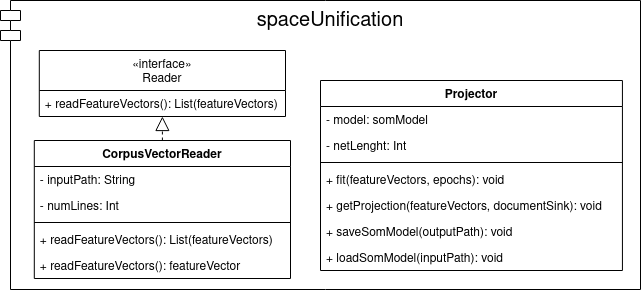

The diagram above was exported from draw.io. Its source (the exported page's mxGraphModel, read from the mxfile embedded in the PNG):
<mxGraphModel dx="1788" dy="862" grid="1" gridSize="10" guides="1" tooltips="1" connect="1" arrows="1" fold="1" page="1" pageScale="1" pageWidth="827" pageHeight="1169" math="0" shadow="0">
  <root>
    <mxCell id="0" />
    <mxCell id="1" parent="0" />
    <mxCell id="2" value="spaceUnification" style="shape=module;align=left;spacingLeft=20;align=center;verticalAlign=top;fontSize=20;" vertex="1" parent="1">
      <mxGeometry x="1060" y="170" width="640" height="289" as="geometry" />
    </mxCell>
    <mxCell id="3" value="«interface»&#10;Reader" style="swimlane;fontStyle=0;childLayout=stackLayout;horizontal=1;startSize=40;fillColor=none;horizontalStack=0;resizeParent=1;resizeParentMax=0;resizeLast=0;collapsible=1;marginBottom=0;" vertex="1" parent="1">
      <mxGeometry x="1098.81" y="220" width="246.19" height="66" as="geometry" />
    </mxCell>
    <mxCell id="4" value="+ readFeatureVectors(): List(featureVectors)" style="text;strokeColor=none;fillColor=none;align=left;verticalAlign=top;spacingLeft=4;spacingRight=4;overflow=hidden;rotatable=0;points=[[0,0.5],[1,0.5]];portConstraint=eastwest;" vertex="1" parent="3">
      <mxGeometry y="40" width="246.19" height="26" as="geometry" />
    </mxCell>
    <mxCell id="5" value="CorpusVectorReader" style="swimlane;fontStyle=1;align=center;verticalAlign=top;childLayout=stackLayout;horizontal=1;startSize=26;horizontalStack=0;resizeParent=1;resizeParentMax=0;resizeLast=0;collapsible=1;marginBottom=0;" vertex="1" parent="1">
      <mxGeometry x="1093.81" y="310" width="256.19" height="138" as="geometry" />
    </mxCell>
    <mxCell id="6" value="- inputPath: String" style="text;strokeColor=none;fillColor=none;align=left;verticalAlign=top;spacingLeft=4;spacingRight=4;overflow=hidden;rotatable=0;points=[[0,0.5],[1,0.5]];portConstraint=eastwest;" vertex="1" parent="5">
      <mxGeometry y="26" width="256.19" height="26" as="geometry" />
    </mxCell>
    <mxCell id="7" value="- numLines: Int" style="text;strokeColor=none;fillColor=none;align=left;verticalAlign=top;spacingLeft=4;spacingRight=4;overflow=hidden;rotatable=0;points=[[0,0.5],[1,0.5]];portConstraint=eastwest;" vertex="1" parent="5">
      <mxGeometry y="52" width="256.19" height="26" as="geometry" />
    </mxCell>
    <mxCell id="8" value="" style="line;strokeWidth=1;fillColor=none;align=left;verticalAlign=middle;spacingTop=-1;spacingLeft=3;spacingRight=3;rotatable=0;labelPosition=right;points=[];portConstraint=eastwest;" vertex="1" parent="5">
      <mxGeometry y="78" width="256.19" height="8" as="geometry" />
    </mxCell>
    <mxCell id="9" value="+ readFeatureVectors(): List(featureVectors)" style="text;strokeColor=none;fillColor=none;align=left;verticalAlign=top;spacingLeft=4;spacingRight=4;overflow=hidden;rotatable=0;points=[[0,0.5],[1,0.5]];portConstraint=eastwest;" vertex="1" parent="5">
      <mxGeometry y="86" width="256.19" height="26" as="geometry" />
    </mxCell>
    <mxCell id="10" value="+ readFeatureVectors(): featureVector" style="text;strokeColor=none;fillColor=none;align=left;verticalAlign=top;spacingLeft=4;spacingRight=4;overflow=hidden;rotatable=0;points=[[0,0.5],[1,0.5]];portConstraint=eastwest;" vertex="1" parent="5">
      <mxGeometry y="112" width="256.19" height="26" as="geometry" />
    </mxCell>
    <mxCell id="11" value="" style="endArrow=block;dashed=1;endFill=0;endSize=12;html=1;rounded=0;exitX=0.5;exitY=0;exitDx=0;exitDy=0;entryX=0.5;entryY=1;entryDx=0;entryDy=0;" edge="1" source="5" target="3" parent="1">
      <mxGeometry width="160" relative="1" as="geometry">
        <mxPoint x="1122.1174193548386" y="-490" as="sourcePoint" />
        <mxPoint x="1226.6335483870969" y="-560" as="targetPoint" />
        <Array as="points" />
      </mxGeometry>
    </mxCell>
    <mxCell id="12" value="Projector" style="swimlane;fontStyle=1;align=center;verticalAlign=top;childLayout=stackLayout;horizontal=1;startSize=26;horizontalStack=0;resizeParent=1;resizeParentMax=0;resizeLast=0;collapsible=1;marginBottom=0;fontSize=12;" vertex="1" parent="1">
      <mxGeometry x="1379.9951612903228" y="250" width="301.93548387096774" height="190" as="geometry" />
    </mxCell>
    <mxCell id="13" value="- model: somModel" style="text;strokeColor=none;fillColor=none;align=left;verticalAlign=top;spacingLeft=4;spacingRight=4;overflow=hidden;rotatable=0;points=[[0,0.5],[1,0.5]];portConstraint=eastwest;fontSize=12;" vertex="1" parent="12">
      <mxGeometry y="26" width="301.93548387096774" height="26" as="geometry" />
    </mxCell>
    <mxCell id="14" value="- netLenght: Int" style="text;strokeColor=none;fillColor=none;align=left;verticalAlign=top;spacingLeft=4;spacingRight=4;overflow=hidden;rotatable=0;points=[[0,0.5],[1,0.5]];portConstraint=eastwest;fontSize=12;" vertex="1" parent="12">
      <mxGeometry y="52" width="301.93548387096774" height="26" as="geometry" />
    </mxCell>
    <mxCell id="15" value="" style="line;strokeWidth=1;fillColor=none;align=left;verticalAlign=middle;spacingTop=-1;spacingLeft=3;spacingRight=3;rotatable=0;labelPosition=right;points=[];portConstraint=eastwest;fontSize=12;" vertex="1" parent="12">
      <mxGeometry y="78" width="301.93548387096774" height="8" as="geometry" />
    </mxCell>
    <mxCell id="16" value="+ fit(featureVectors, epochs): void" style="text;strokeColor=none;fillColor=none;align=left;verticalAlign=top;spacingLeft=4;spacingRight=4;overflow=hidden;rotatable=0;points=[[0,0.5],[1,0.5]];portConstraint=eastwest;fontSize=12;" vertex="1" parent="12">
      <mxGeometry y="86" width="301.93548387096774" height="26" as="geometry" />
    </mxCell>
    <mxCell id="17" value="+ getProjection(featureVectors, documentSink): void" style="text;strokeColor=none;fillColor=none;align=left;verticalAlign=top;spacingLeft=4;spacingRight=4;overflow=hidden;rotatable=0;points=[[0,0.5],[1,0.5]];portConstraint=eastwest;fontSize=12;" vertex="1" parent="12">
      <mxGeometry y="112" width="301.93548387096774" height="26" as="geometry" />
    </mxCell>
    <mxCell id="18" value="+ saveSomModel(outputPath): void" style="text;strokeColor=none;fillColor=none;align=left;verticalAlign=top;spacingLeft=4;spacingRight=4;overflow=hidden;rotatable=0;points=[[0,0.5],[1,0.5]];portConstraint=eastwest;fontSize=12;" vertex="1" parent="12">
      <mxGeometry y="138" width="301.93548387096774" height="26" as="geometry" />
    </mxCell>
    <mxCell id="19" value="+ loadSomModel(inputPath): void" style="text;strokeColor=none;fillColor=none;align=left;verticalAlign=top;spacingLeft=4;spacingRight=4;overflow=hidden;rotatable=0;points=[[0,0.5],[1,0.5]];portConstraint=eastwest;fontSize=12;" vertex="1" parent="12">
      <mxGeometry y="164" width="301.93548387096774" height="26" as="geometry" />
    </mxCell>
  </root>
</mxGraphModel>